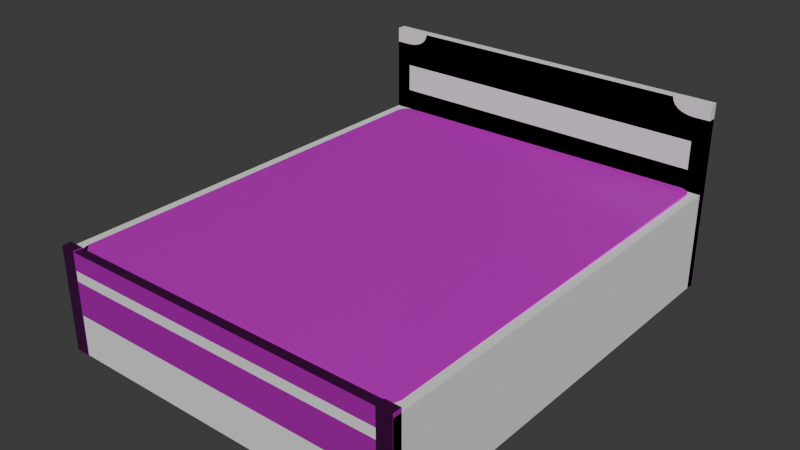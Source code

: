 # Source: bed.blend  (saved by Blender 4.1.24; exported with 4.5.12 LTS)
import bpy
from mathutils import Matrix  # noqa: F401  (used for matrix-valued properties, if any)

bpy.ops.wm.read_factory_settings(use_empty=True)
scene = bpy.context.scene
scene.name = 'Scene'

# ---- images (referenced by path relative to the original .blend; pixels are not part of the script)
import os
ASSET_DIR = os.environ.get("B2B_ASSET_DIR", "")  # directory of the original .blend (textures are referenced by path, not embedded)
HERE = os.path.dirname(os.path.abspath(__file__))  # packed textures are extracted next to this script under _unpacked/

def load_image(name, relpath, width, height, colorspace="sRGB"):
    """Load a texture the original file referenced (path relative to the .blend, or extracted next to this script)."""
    p = next((c for c in (os.path.join(HERE, relpath), os.path.join(ASSET_DIR, relpath)) if relpath and os.path.exists(c)), "")
    if p:
        img = bpy.data.images.load(p, check_existing=True)
        img.name = name
    else:  # same state as the original file: an image datablock whose file is absent (Cycles renders it pink)
        img = bpy.data.images.new(name, width, height)
        img.source = "FILE"
        img.filepath = "//" + (relpath or name)
    img.colorspace_settings.name = colorspace
    return img
img_wood059_2k_jpg_color_jpg_001 = load_image('Wood059_2K-JPG_Color.jpg.001', 'Wood059_2K-JPG_Color.jpg', 1024, 1024, 'sRGB')
img_wood059_2k_jpg_roughness_jpg_001 = load_image('Wood059_2K-JPG_Roughness.jpg.001', 'Wood059_2K-JPG_Roughness.jpg', 1024, 1024, 'Non-Color')
img_wood059_2k_jpg_normalgl_jpg_001 = load_image('Wood059_2K-JPG_NormalGL.jpg.001', 'Wood059_2K-JPG_NormalGL.jpg', 1024, 1024, 'Non-Color')
img_bed_ao = load_image('bed_ao', 'bed_ao.jpg', 1024, 1024, 'Non-Color')
img_mattress_roughness_jpg = load_image('mattress_roughness.jpg', 'mattress_roughness.jpg', 1024, 1024, 'Non-Color')
img_mattress_normal_jpg_001 = load_image('mattress_normal.jpg.001', 'mattress_normal.jpg', 1024, 1024, 'Non-Color')
img_mattress_albedo_jpg_001 = load_image('mattress_albedo.jpg.001', 'mattress_albedo.jpg', 1024, 1024, 'sRGB')

# ---- materials (node trees are filled in below, after node groups)
mat_bedbase = bpy.data.materials.new('BedBase')
mat_mattress = bpy.data.materials.new('Mattress')

# ---- material node trees
mat_bedbase.use_nodes = True; mat_bedbase.node_tree.nodes.clear()
_N = mat_bedbase.node_tree.nodes; _L = mat_bedbase.node_tree.links
n0 = _N.new('ShaderNodeBsdfPrincipled'); n0.name = 'Principled BSDF'; n0.location = (20, 380)
n0.inputs[13].default_value = 0.1955
n1 = _N.new('ShaderNodeOutputMaterial'); n1.name = 'Material Output'; n1.location = (300, 380)
n2 = _N.new('ShaderNodeTexImage'); n2.name = 'Image Texture'; n2.location = (88, -40)
n2.label = 'Base Color'
n2.image = img_wood059_2k_jpg_color_jpg_001
n3 = _N.new('ShaderNodeTexImage'); n3.name = 'Image Texture.001'; n3.location = (88, -360)
n3.label = 'Roughness'
n3.image = img_wood059_2k_jpg_roughness_jpg_001
n4 = _N.new('ShaderNodeTexImage'); n4.name = 'Image Texture.002'; n4.location = (88, -660)
n4.label = 'Normal'
n4.image = img_wood059_2k_jpg_normalgl_jpg_001
n5 = _N.new('ShaderNodeNormalMap'); n5.name = 'Normal Map'; n5.location = (-220, -60)
n6 = _N.new('ShaderNodeMapping'); n6.name = 'Mapping.001'; n6.location = (230, -40)
n7 = _N.new('NodeReroute'); n7.name = 'Reroute'; n7.location = (38, -555)
n7.width = 16
n7.socket_idname = 'NodeSocketVector'
n8 = _N.new('ShaderNodeTexCoord'); n8.name = 'Texture Coordinate.001'; n8.location = (30, -40)
n9 = _N.new('NodeFrame'); n9.name = 'Frame'; n9.location = (-1100, 120)
n9.label = 'Mapping'
n9.width = 400
n10 = _N.new('NodeFrame'); n10.name = 'Frame.001'; n10.location = (-628, 600)
n10.label = 'Textures'
n10.width = 358
n11 = _N.new('ShaderNodeTexImage'); n11.name = 'Image Texture.003'; n11.location = (-760, 940)
n11.label = 'MattressAO'
n11.image = img_bed_ao
n2.parent = n10
n3.parent = n10
n4.parent = n10
n6.parent = n9
n7.parent = n10
n8.parent = n9
_L.new(n0.outputs[0], n1.inputs[0])
_L.new(n3.outputs[0], n0.inputs[2])
_L.new(n7.outputs[0], n2.inputs[0])
_L.new(n7.outputs[0], n3.inputs[0])
_L.new(n7.outputs[0], n4.inputs[0])
_L.new(n6.outputs[0], n7.inputs[0])
_L.new(n8.outputs[2], n6.inputs[0])
_L.new(n5.outputs[0], n0.inputs[5])
_L.new(n4.outputs[0], n5.inputs[1])
_L.new(n2.outputs[0], n0.inputs[0])
n1.is_active_output = True
mat_mattress.use_nodes = True; mat_mattress.node_tree.nodes.clear()
_N = mat_mattress.node_tree.nodes; _L = mat_mattress.node_tree.links
n0 = _N.new('ShaderNodeBsdfPrincipled'); n0.name = 'Principled BSDF'; n0.location = (100, -840)
n1 = _N.new('ShaderNodeOutputMaterial'); n1.name = 'Material Output'; n1.location = (380, -840)
n2 = _N.new('ShaderNodeNormalMap'); n2.name = 'Normal Map'; n2.location = (-200, -1420)
n3 = _N.new('ShaderNodeTexImage'); n3.name = 'Image Texture.005'; n3.location = (88, -320)
n3.label = 'Roughness'
n3.image = img_mattress_roughness_jpg
n4 = _N.new('ShaderNodeTexImage'); n4.name = 'Image Texture.006'; n4.location = (88, -600)
n4.label = 'Normal'
n4.image = img_mattress_normal_jpg_001
n5 = _N.new('ShaderNodeMapping'); n5.name = 'Mapping.001'; n5.location = (230, -40)
n6 = _N.new('NodeReroute'); n6.name = 'Reroute.001'; n6.location = (38, -495)
n6.width = 16
n6.socket_idname = 'NodeSocketVector'
n7 = _N.new('ShaderNodeTexCoord'); n7.name = 'Texture Coordinate.001'; n7.location = (30, -40)
n8 = _N.new('NodeFrame'); n8.name = 'Frame.002'; n8.location = (-1260, -940)
n8.label = 'Mapping'
n8.width = 400
n9 = _N.new('NodeFrame'); n9.name = 'Frame.003'; n9.location = (-620, -740)
n9.label = 'Textures baked'
n9.width = 358
n10 = _N.new('ShaderNodeTexImage'); n10.name = 'Image Texture.007'; n10.location = (80, -40)
n10.label = 'mattress_albedo'
n10.image = img_mattress_albedo_jpg_001
n3.parent = n9
n4.parent = n9
n5.parent = n8
n6.parent = n9
n7.parent = n8
n10.parent = n9
_L.new(n0.outputs[0], n1.inputs[0])
_L.new(n2.outputs[0], n0.inputs[5])
_L.new(n6.outputs[0], n3.inputs[0])
_L.new(n6.outputs[0], n4.inputs[0])
_L.new(n5.outputs[0], n6.inputs[0])
_L.new(n7.outputs[2], n5.inputs[0])
_L.new(n6.outputs[0], n10.inputs[0])
_L.new(n10.outputs[0], n0.inputs[0])
_L.new(n3.outputs[0], n0.inputs[2])
_L.new(n4.outputs[0], n2.inputs[1])
n1.is_active_output = True

# ---- world
world_world = bpy.data.worlds.new('World'); scene.world = world_world
world_world.use_nodes = True; world_world.node_tree.nodes.clear()
_N = world_world.node_tree.nodes; _L = world_world.node_tree.links
n0 = _N.new('ShaderNodeOutputWorld'); n0.name = 'World Output'; n0.location = (300, 300)
n1 = _N.new('ShaderNodeBackground'); n1.name = 'Background'; n1.location = (10, 300)
n1.inputs[0].default_value = (0.05088, 0.05088, 0.05088, 1.0)
_L.new(n1.outputs[0], n0.inputs[0])
n0.is_active_output = True
world_world.color = (0.05088, 0.05088, 0.05088)
world_world.use_sun_shadow = False
world_world.sun_shadow_jitter_overblur = 0.0

# ---- meshes
me_cube = bpy.data.meshes.new('Cube')
me_cube.from_pydata([(-0.84, -1.04, 0.0), (-0.84, -1.04, 0.46), (-0.84, 1.04, 0.0), (-0.84, 1.04, 0.46), (0.84, -1.04, 0.0), (0.84, -1.04, 0.46), (0.84, 1.04, 0.0), (0.84, 1.04, 0.46), (-0.84, 1.0, 0.0), (-0.84, 1.0, 0.46), (0.84, 1.0, 0.0), (0.84, 1.0, 0.46), (-0.84, 1.0, 0.87), (-0.84, 1.04, 0.87), (0.84, 1.04, 0.87), (0.84, 1.0, 0.87)], [], [(8, 9, 3, 2), (2, 3, 7, 6), (10, 11, 5, 4), (4, 5, 1, 0), (8, 10, 4, 0), (11, 9, 1, 5), (11, 7, 14, 15), (2, 6, 10, 8), (6, 7, 11, 10), (0, 1, 9, 8), (14, 13, 12, 15), (3, 9, 12, 13), (7, 3, 13, 14), (9, 11, 15, 12)])
_uv = me_cube.uv_layers.new(name='UVMap')
_uv.uv.foreach_set('vector', [0.375, 0.125, 0.625, 0.125, 0.625, 0.25, 0.375, 0.25, 0.375, 0.25, 0.625, 0.25, 0.625, 0.5, 0.375, 0.5, 0.375, 0.625, 0.625, 0.625, 0.625, 0.75, 0.375, 0.75, 0.375, 0.75, 0.625, 0.75, 0.625, 1.0, 0.375, 1.0, 0.125, 0.625, 0.375, 0.625, 0.375, 0.75, 0.125, 0.75, 0.625, 0.625, 0.875, 0.625, 0.875, 0.75, 0.625, 0.75, 0.625, 0.625, 0.625, 0.5, 0.625, 0.5, 0.625, 0.625, 0.125, 0.5, 0.375, 0.5, 0.375, 0.625, 0.125, 0.625, 0.375, 0.5, 0.625, 0.5, 0.625, 0.625, 0.375, 0.625, 0.375, 0.0, 0.625, 0.0, 0.625, 0.125, 0.375, 0.125, 0.625, 0.5, 0.875, 0.5, 0.875, 0.625, 0.625, 0.625, 0.625, 0.25, 0.625, 0.125, 0.625, 0.125, 0.625, 0.25, 0.625, 0.5, 0.625, 0.25, 0.625, 0.25, 0.625, 0.5, 0.875, 0.625, 0.625, 0.625, 0.625, 0.625, 0.875, 0.625])
me_cube.use_mirror_x = True
me_cube.update()
me_cube_003 = bpy.data.meshes.new('Cube.003')
me_cube_003.from_pydata([(0.77, -1.042, 0.0), (0.77, -1.042, 0.48), (0.77, -1.0, 0.0), (0.77, -1.0, 0.48), (0.84, -1.042, 0.0), (0.84, -1.042, 0.48), (0.84, -1.0, 0.0), (0.84, -1.0, 0.48), (-0.84, -1.042, 0.0), (-0.84, -1.042, 0.48), (-0.84, -1.0, 0.0), (-0.84, -1.0, 0.48), (-0.77, -1.042, 0.0), (-0.77, -1.042, 0.48), (-0.77, -1.0, 0.0), (-0.77, -1.0, 0.48), (0.77, 1.0, 0.0), (0.77, 1.0, 0.8), (0.77, 1.042, 0.0), (0.77, 1.042, 0.8), (0.84, 1.0, 0.0), (0.84, 1.0, 0.8), (0.84, 1.042, 0.0), (0.84, 1.042, 0.8), (-0.77, 1.0, 0.19), (-0.77, 1.0, 0.8), (-0.77, 1.042, 0.19), (-0.77, 1.042, 0.8), (0.77, 1.0, 0.19), (0.77, 1.0, 0.8), (0.77, 1.042, 0.19), (0.77, 1.042, 0.8), (-0.77, 1.0, 0.5594), (-0.77, 1.0, 0.6913), (-0.77, 1.042, 0.6913), (-0.77, 1.042, 0.5594), (0.77, 1.042, 0.6913), (0.77, 1.042, 0.5594), (0.77, 1.0, 0.6913), (0.77, 1.0, 0.5594), (0.2567, 1.042, 0.19), (-0.2567, 1.042, 0.19), (-0.2567, 1.0, 0.19), (0.2567, 1.0, 0.19), (0.2567, 1.0, 0.5594), (-0.2567, 1.0, 0.5594), (-0.2567, 1.042, 0.5594), (0.2567, 1.042, 0.5594), (0.3909, 1.032, 0.5594), (0.3708, 1.032, 0.5594), (0.3708, 1.01, 0.5594), (0.3909, 1.01, 0.5594), (-0.3708, 1.032, 0.5594), (-0.3909, 1.032, 0.5594), (-0.3909, 1.01, 0.5594), (-0.3708, 1.01, 0.5594), (0.01349, 1.032, 0.5594), (-0.01349, 1.032, 0.5594), (-0.01349, 1.01, 0.5594), (0.01349, 1.01, 0.5594), (0.3708, 1.032, 0.6913), (0.3909, 1.032, 0.6913), (0.3909, 1.01, 0.6913), (0.3708, 1.01, 0.6913), (-0.3909, 1.032, 0.6913), (-0.3708, 1.032, 0.6913), (-0.3708, 1.01, 0.6913), (-0.3909, 1.01, 0.6913), (-0.01349, 1.032, 0.6913), (0.01349, 1.032, 0.6913), (0.01349, 1.01, 0.6913), (-0.01349, 1.01, 0.6913), (-0.77, 1.0, 0.8), (-0.77, 1.042, 0.8), (0.77, 1.0, 0.8), (0.77, 1.042, 0.8), (-0.77, -1.042, 0.19), (-0.77, -1.042, 0.3441), (-0.77, -1.0, 0.19), (-0.77, -1.0, 0.3441), (0.77, -1.042, 0.19), (0.77, -1.042, 0.3441), (0.77, -1.0, 0.19), (0.77, -1.0, 0.3441), (-0.77, -1.042, 0.3931), (-0.77, -1.042, 0.4755), (-0.77, -1.0, 0.3931), (-0.77, -1.0, 0.4755), (0.77, -1.042, 0.3931), (0.77, -1.042, 0.4755), (0.77, -1.0, 0.3931), (0.77, -1.0, 0.4755), (0.784, 1.0, 0.19), (0.784, 1.0, 0.3441), (0.826, 1.0, 0.19), (0.826, 1.0, 0.3441), (0.784, -1.0, 0.19), (0.784, -1.0, 0.3441), (0.826, -1.0, 0.19), (0.826, -1.0, 0.3441), (-0.826, 1.0, 0.19), (-0.826, 1.0, 0.3441), (-0.784, 1.0, 0.19), (-0.784, 1.0, 0.3441), (-0.826, -1.0, 0.19), (-0.826, -1.0, 0.3441), (-0.784, -1.0, 0.19), (-0.784, -1.0, 0.3441), (-0.77, 1.0, 0.8), (-0.77, 1.042, 0.8), (0.77, 1.0, 0.8), (0.77, 1.042, 0.8), (-0.6641, 1.0, 0.8678), (-0.77, 1.0, 0.8), (-0.6678, 1.0, 0.8502), (-0.6779, 1.0, 0.8336), (-0.6945, 1.0, 0.8194), (-0.7167, 1.0, 0.8088), (-0.7425, 1.0, 0.8023), (-0.77, 1.042, 0.8), (-0.6641, 1.042, 0.8678), (-0.7425, 1.042, 0.8023), (-0.7167, 1.042, 0.8088), (-0.6945, 1.042, 0.8194), (-0.6779, 1.042, 0.8336), (-0.6678, 1.042, 0.8502), (0.6641, 1.042, 0.8678), (0.77, 1.042, 0.8), (0.6678, 1.042, 0.8502), (0.6779, 1.042, 0.8336), (0.6945, 1.042, 0.8194), (0.7167, 1.042, 0.8088), (0.7425, 1.042, 0.8023), (0.77, 1.0, 0.8), (0.6641, 1.0, 0.8678), (0.7425, 1.0, 0.8023), (0.7167, 1.0, 0.8088), (0.6945, 1.0, 0.8194), (0.6779, 1.0, 0.8336), (0.6678, 1.0, 0.8502), (-0.784, -0.8409, 0.219), (0.8005, -0.8409, 0.219), (-0.784, -0.8409, 0.261), (0.8005, -0.8409, 0.261), (-0.784, -0.7709, 0.219), (0.8005, -0.7709, 0.219), (-0.784, -0.7709, 0.261), (0.8005, -0.7709, 0.261), (-0.784, -0.3719, 0.219), (0.8005, -0.3719, 0.219), (-0.784, -0.3719, 0.261), (0.8005, -0.3719, 0.261), (-0.784, -0.3019, 0.219), (0.8005, -0.3019, 0.219), (-0.784, -0.3019, 0.261), (0.8005, -0.3019, 0.261), (-0.784, 0.09706, 0.219), (0.8005, 0.09706, 0.219), (-0.784, 0.09706, 0.261), (0.8005, 0.09706, 0.261), (-0.784, 0.1671, 0.219), (0.8005, 0.1671, 0.219), (-0.784, 0.1671, 0.261), (0.8005, 0.1671, 0.261), (-0.784, 0.5661, 0.219), (0.8005, 0.5661, 0.219), (-0.784, 0.5661, 0.261), (0.8005, 0.5661, 0.261), (-0.784, 0.6361, 0.219), (0.8005, 0.6361, 0.219), (-0.784, 0.6361, 0.261), (0.8005, 0.6361, 0.261), (-0.84, 1.0, 0.0), (-0.84, 1.0, 0.8), (-0.84, 1.042, 0.0), (-0.84, 1.042, 0.8), (-0.77, 1.0, 0.0), (-0.77, 1.0, 0.8), (-0.77, 1.042, 0.0), (-0.77, 1.042, 0.8), (-0.75, -1.0, 0.27), (-0.8, -0.95, 0.27), (-0.775, -0.9933, 0.27), (-0.7933, -0.975, 0.27), (-0.8, 0.95, 0.27), (-0.75, 1.0, 0.27), (-0.7933, 0.975, 0.27), (-0.775, 0.9933, 0.27), (0.8, -0.95, 0.27), (0.75, -1.0, 0.27), (0.7933, -0.975, 0.27), (0.775, -0.9933, 0.27), (0.75, 1.0, 0.27), (0.8, 0.95, 0.27), (0.775, 0.9933, 0.27), (0.7933, 0.975, 0.27), (-0.8, -0.95, 0.46), (-0.75, -1.0, 0.46), (-0.7933, -0.975, 0.46), (-0.775, -0.9933, 0.46), (-0.75, 1.0, 0.4603), (-0.8, 0.95, 0.46), (-0.775, 0.9933, 0.4602), (-0.7933, 0.975, 0.46), (0.75, -1.0, 0.46), (0.8, -0.95, 0.4602), (0.775, -0.9933, 0.46), (0.7933, -0.975, 0.4601), (0.8, 0.95, 0.4697), (0.75, 1.0, 0.4697), (0.7933, 0.975, 0.4698), (0.775, 0.9933, 0.4698)], [], [(0, 1, 3, 2), (2, 3, 7, 6), (6, 7, 5, 4), (4, 5, 1, 0), (2, 6, 4, 0), (7, 3, 1, 5), (8, 9, 11, 10), (10, 11, 15, 14), (14, 15, 13, 12), (12, 13, 9, 8), (10, 14, 12, 8), (15, 11, 9, 13), (16, 17, 19, 18), (18, 19, 23, 22), (22, 23, 21, 20), (20, 21, 17, 16), (18, 22, 20, 16), (23, 19, 17, 21), (33, 25, 27, 34), (34, 27, 31, 36), (36, 31, 29, 38), (38, 29, 25, 33), (40, 30, 28, 43), (31, 27, 25, 29), (42, 45, 32, 24), (34, 36, 38, 33), (30, 37, 39, 28), (59, 56, 69, 70), (40, 47, 37, 30), (53, 54, 67, 64), (24, 32, 35, 26), (50, 51, 62, 63), (26, 35, 46, 41), (41, 46, 47, 40), (28, 39, 44, 43), (43, 44, 45, 42), (26, 41, 42, 24), (41, 40, 43, 42), (37, 47, 49, 48), (47, 44, 50, 49), (44, 39, 51, 50), (39, 37, 48, 51), (46, 35, 53, 52), (35, 32, 54, 53), (32, 45, 55, 54), (45, 46, 52, 55), (47, 46, 57, 56), (46, 45, 58, 57), (45, 44, 59, 58), (44, 47, 56, 59), (61, 60, 63, 62), (65, 64, 67, 66), (69, 68, 71, 70), (48, 49, 60, 61), (54, 55, 66, 67), (57, 58, 71, 68), (51, 48, 61, 62), (52, 53, 64, 65), (58, 59, 70, 71), (49, 50, 63, 60), (55, 52, 65, 66), (56, 57, 68, 69), (75, 73, 72, 74), (76, 77, 79, 78), (78, 79, 83, 82), (82, 83, 81, 80), (80, 81, 77, 76), (78, 82, 80, 76), (83, 79, 77, 81), (84, 85, 87, 86), (86, 87, 91, 90), (90, 91, 89, 88), (88, 89, 85, 84), (86, 90, 88, 84), (91, 87, 85, 89), (92, 93, 95, 94), (94, 95, 99, 98), (98, 99, 97, 96), (96, 97, 93, 92), (94, 98, 96, 92), (99, 95, 93, 97), (100, 101, 103, 102), (102, 103, 107, 106), (106, 107, 105, 104), (104, 105, 101, 100), (102, 106, 104, 100), (107, 103, 101, 105), (111, 110, 108, 109), (108, 110, 133, 135, 136, 137, 138, 139, 134, 112, 114, 115, 116, 117, 118, 113), (126, 120, 112, 134), (111, 109, 119, 121, 122, 123, 124, 125, 120, 126, 128, 129, 130, 131, 132, 127), (110, 111, 127, 133), (112, 120, 125, 114), (114, 125, 124, 115), (115, 124, 123, 116), (116, 123, 122, 117), (117, 122, 121, 118), (118, 121, 119, 113), (126, 134, 139, 128), (128, 139, 138, 129), (129, 138, 137, 130), (130, 137, 136, 131), (131, 136, 135, 132), (132, 135, 133, 127), (109, 108, 113, 119), (140, 141, 143, 142), (142, 143, 147, 146), (146, 147, 145, 144), (144, 145, 141, 140), (142, 146, 144, 140), (147, 143, 141, 145), (148, 149, 151, 150), (150, 151, 155, 154), (154, 155, 153, 152), (152, 153, 149, 148), (150, 154, 152, 148), (155, 151, 149, 153), (156, 157, 159, 158), (158, 159, 163, 162), (162, 163, 161, 160), (160, 161, 157, 156), (158, 162, 160, 156), (163, 159, 157, 161), (164, 165, 167, 166), (166, 167, 171, 170), (170, 171, 169, 168), (168, 169, 165, 164), (166, 170, 168, 164), (171, 167, 165, 169), (172, 173, 175, 174), (174, 175, 179, 178), (178, 179, 177, 176), (176, 177, 173, 172), (174, 178, 176, 172), (179, 175, 173, 177), (196, 197, 205), (208, 209, 200), (188, 189, 181), (210, 211, 208), (201, 208, 200), (200, 202, 201), (202, 203, 201), (196, 198, 197), (198, 199, 197), (197, 204, 205), (206, 207, 204), (211, 209, 208), (207, 205, 204), (193, 188, 181, 184), (182, 180, 197, 199), (184, 186, 185), (186, 187, 185), (185, 192, 193), (192, 194, 193), (194, 195, 193), (188, 190, 189), (190, 191, 189), (189, 180, 181), (180, 182, 181), (182, 183, 181), (184, 185, 193), (201, 196, 205, 208), (185, 187, 202, 200), (186, 184, 201, 203), (187, 186, 203, 202), (205, 188, 193, 208), (183, 182, 199, 198), (181, 183, 198, 196), (184, 181, 196, 201), (195, 210, 208, 193), (209, 211, 194, 192), (192, 185, 200, 209), (190, 207, 206, 191), (191, 206, 204, 189), (188, 205, 207, 190), (211, 210, 195, 194), (197, 180, 189, 204)])
me_cube_003.polygons.foreach_set('material_index', [0, 0, 0, 0, 0, 0, 0, 0, 0, 0, 0, 0, 0, 0, 0, 0, 0, 0, 0, 0, 0, 0, 0, 0, 0, 0, 0, 0, 0, 0, 0, 0, 0, 0, 0, 0, 0, 0, 0, 0, 0, 0, 0, 0, 0, 0, 0, 0, 0, 0, 0, 0, 0, 0, 0, 0, 0, 0, 0, 0, 0, 0, 0, 0, 0, 0, 0, 0, 0, 0, 0, 0, 0, 0, 0, 0, 0, 0, 0, 0, 0, 0, 0, 0, 0, 0, 0, 0, 0, 0, 0, 0, 0, 0, 0, 0, 0, 0, 0, 0, 0, 0, 0, 0, 0, 0, 0, 0, 0, 0, 0, 0, 0, 0, 0, 0, 0, 0, 0, 0, 0, 0, 0, 0, 0, 0, 0, 0, 0, 0, 0, 0, 0, 0, 0, 1, 1, 1, 1, 1, 1, 1, 1, 1, 1, 1, 1, 1, 1, 1, 1, 1, 1, 1, 1, 1, 1, 1, 1, 1, 1, 1, 1, 1, 1, 1, 1, 1, 1, 1, 1, 1, 1, 1, 1, 1, 1])
_uv = me_cube_003.uv_layers.new(name='UVMap')
_uv.uv.foreach_set('vector', [0.9604, 0.8664, 0.8853, 0.8664, 0.8853, 0.8598, 0.9604, 0.8598, 0.9167, 0.2957, 0.8416, 0.2957, 0.8416, 0.2847, 0.9167, 0.2847, 0.9612, 0.6969, 0.8861, 0.6969, 0.8861, 0.6903, 0.9612, 0.6903, 0.9167, 0.5193, 0.8416, 0.5193, 0.8416, 0.5083, 0.9167, 0.5083, 0.9426, 0.5127, 0.9535, 0.5127, 0.9535, 0.5193, 0.9426, 0.5193, 0.9426, 0.4803, 0.9535, 0.4803, 0.9535, 0.4869, 0.9426, 0.4869, 0.9611, 0.6413, 0.886, 0.6413, 0.886, 0.6347, 0.9611, 0.6347, 0.9603, 0.7699, 0.8852, 0.7699, 0.8852, 0.7589, 0.9603, 0.7589, 0.5777, 0.04479, 0.5026, 0.04479, 0.5026, 0.03822, 0.5777, 0.03822, 0.9167, 0.4825, 0.8416, 0.4825, 0.8416, 0.4715, 0.9167, 0.4715, 0.9426, 0.2891, 0.9535, 0.2891, 0.9535, 0.2957, 0.9426, 0.2957, 0.9457, 0.2135, 0.9567, 0.2135, 0.9567, 0.2201, 0.9457, 0.2201, 0.2889, 0.05252, 0.1638, 0.05252, 0.1638, 0.04595, 0.2889, 0.04595, 0.8157, 0.2957, 0.6905, 0.2957, 0.6905, 0.2847, 0.8157, 0.2847, 0.7506, 0.04918, 0.6255, 0.04918, 0.6255, 0.0426, 0.7506, 0.0426, 0.8157, 0.5193, 0.6905, 0.5193, 0.6905, 0.5083, 0.8157, 0.5083, 0.9448, 0.4277, 0.9557, 0.4277, 0.9557, 0.4343, 0.9448, 0.4343, 0.9708, 0.5452, 0.9817, 0.5452, 0.9817, 0.5517, 0.9708, 0.5517, 0.9094, 0.1465, 0.8924, 0.1465, 0.8924, 0.1399, 0.9094, 0.1399, 0.5925, 0.3172, 0.5925, 0.3342, 0.3516, 0.3342, 0.3516, 0.3172, 0.9094, 0.114, 0.8924, 0.114, 0.8924, 0.1075, 0.9094, 0.1075, 0.5926, 0.3601, 0.5926, 0.3771, 0.3516, 0.3771, 0.3516, 0.3601, 0.7862, 0.07504, 0.8665, 0.07504, 0.8665, 0.08161, 0.7862, 0.08161, 0.6255, 0.1075, 0.8665, 0.1075, 0.8665, 0.114, 0.6255, 0.114, 0.432, 0.929, 0.432, 0.9869, 0.3516, 0.9869, 0.3516, 0.929, 0.3516, 0.07066, 0.5926, 0.07066, 0.5926, 0.07723, 0.3516, 0.07723, 0.95, 0.3771, 0.8922, 0.3771, 0.8922, 0.3705, 0.95, 0.3705, 0.9198, 0.2165, 0.9198, 0.2201, 0.8992, 0.2201, 0.8992, 0.2165, 0.4319, 0.8454, 0.4319, 0.9032, 0.3516, 0.9032, 0.3516, 0.8454, 0.9559, 0.1429, 0.9559, 0.1465, 0.9352, 0.1465, 0.9352, 0.1429, 0.95, 0.8195, 0.8922, 0.8195, 0.8922, 0.8129, 0.95, 0.8129, 0.9595, 0.9513, 0.9595, 0.9544, 0.9389, 0.9544, 0.9389, 0.9513, 0.5925, 0.8454, 0.5925, 0.9032, 0.5122, 0.9032, 0.5122, 0.8454, 0.5122, 0.8454, 0.5122, 0.9032, 0.4319, 0.9032, 0.4319, 0.8454, 0.5926, 0.929, 0.5926, 0.9869, 0.5123, 0.9869, 0.5123, 0.929, 0.5123, 0.929, 0.5123, 0.9869, 0.432, 0.9869, 0.432, 0.929, 0.6255, 0.07504, 0.7058, 0.07504, 0.7058, 0.08161, 0.6255, 0.08161, 0.7058, 0.07504, 0.7862, 0.07504, 0.7862, 0.08161, 0.7058, 0.08161, 0.3516, 0.1031, 0.432, 0.1031, 0.4141, 0.1046, 0.4109, 0.1046, 0.432, 0.1031, 0.432, 0.1097, 0.4141, 0.1082, 0.4141, 0.1046, 0.432, 0.1097, 0.3516, 0.1097, 0.4109, 0.1082, 0.4141, 0.1082, 0.3516, 0.1097, 0.3516, 0.1031, 0.4109, 0.1046, 0.4109, 0.1082, 0.5123, 0.1031, 0.5926, 0.1031, 0.5333, 0.1046, 0.5302, 0.1046, 0.5926, 0.1031, 0.5926, 0.1097, 0.5333, 0.1082, 0.5333, 0.1046, 0.5926, 0.1097, 0.5123, 0.1097, 0.5302, 0.1082, 0.5333, 0.1082, 0.5123, 0.1097, 0.5123, 0.1031, 0.5302, 0.1046, 0.5302, 0.1082, 0.432, 0.1031, 0.5123, 0.1031, 0.4742, 0.1046, 0.47, 0.1046, 0.5123, 0.1031, 0.5123, 0.1097, 0.4742, 0.1082, 0.4742, 0.1046, 0.5123, 0.1097, 0.432, 0.1097, 0.47, 0.1082, 0.4742, 0.1082, 0.432, 0.1097, 0.432, 0.1031, 0.47, 0.1046, 0.47, 0.1082, 0.981, 0.733, 0.981, 0.7299, 0.9846, 0.7299, 0.9846, 0.733, 0.9794, 0.2957, 0.9794, 0.2926, 0.983, 0.2926, 0.983, 0.2957, 0.9794, 0.4844, 0.9836, 0.4844, 0.9836, 0.488, 0.9794, 0.488, 0.9629, 0.3311, 0.9629, 0.3342, 0.9422, 0.3342, 0.9422, 0.3311, 0.9595, 0.0755, 0.9595, 0.07864, 0.9389, 0.07864, 0.9389, 0.0755, 0.9449, 0.5481, 0.9449, 0.5517, 0.9243, 0.5517, 0.9243, 0.5481, 0.9559, 0.1105, 0.9559, 0.114, 0.9352, 0.114, 0.9352, 0.1105, 0.9595, 0.1846, 0.9595, 0.1877, 0.9389, 0.1877, 0.9389, 0.1846, 0.913, 0.9502, 0.913, 0.9544, 0.8924, 0.9544, 0.8924, 0.9502, 0.913, 0.07504, 0.913, 0.07864, 0.8924, 0.07864, 0.8924, 0.07504, 0.9481, 0.04558, 0.9481, 0.04918, 0.9275, 0.04918, 0.9275, 0.04558, 0.913, 0.1835, 0.913, 0.1877, 0.8924, 0.1877, 0.8924, 0.1835, 0.6779, 0.4277, 0.9189, 0.4277, 0.9189, 0.4343, 0.6779, 0.4343, 0.9165, 0.9869, 0.8924, 0.9869, 0.8924, 0.9803, 0.9165, 0.9803, 0.3516, 0.7695, 0.3516, 0.7454, 0.5925, 0.7454, 0.5925, 0.7695, 0.9164, 0.3342, 0.8923, 0.3342, 0.8923, 0.3276, 0.9164, 0.3276, 0.5926, 0.7954, 0.5926, 0.8195, 0.3516, 0.8195, 0.3516, 0.7954, 0.6255, 0.1811, 0.8665, 0.1811, 0.8665, 0.1877, 0.6255, 0.1877, 0.01272, 0.07838, 0.2537, 0.07838, 0.2537, 0.08496, 0.01272, 0.08496, 0.9551, 0.733, 0.9422, 0.733, 0.9422, 0.7265, 0.9551, 0.7265, 0.01272, 0.2298, 0.01272, 0.2169, 0.2536, 0.2169, 0.2536, 0.2298, 0.9552, 0.9869, 0.9423, 0.9869, 0.9423, 0.9803, 0.9552, 0.9803, 0.5926, 0.246, 0.5926, 0.2589, 0.3516, 0.2589, 0.3516, 0.246, 0.6255, 0.1399, 0.8665, 0.1399, 0.8665, 0.1465, 0.6255, 0.1465, 0.01272, 0.1108, 0.2537, 0.1108, 0.2537, 0.1174, 0.01272, 0.1174, 0.9164, 0.9032, 0.8923, 0.9032, 0.8923, 0.8966, 0.9164, 0.8966, 0.6646, 0.4601, 0.6646, 0.4842, 0.3516, 0.4842, 0.3516, 0.4601, 0.3107, 0.09601, 0.2866, 0.09601, 0.2866, 0.08944, 0.3107, 0.08944, 0.6646, 0.5101, 0.6646, 0.5342, 0.3516, 0.5342, 0.3516, 0.5101, 0.6646, 0.2913, 0.3516, 0.2913, 0.3516, 0.2847, 0.6646, 0.2847, 0.3257, 0.3271, 0.01272, 0.3271, 0.01272, 0.3205, 0.3257, 0.3205, 0.9164, 0.733, 0.8923, 0.733, 0.8923, 0.7265, 0.9164, 0.7265, 0.3257, 0.353, 0.3257, 0.3771, 0.01272, 0.3771, 0.01272, 0.353, 0.9164, 0.2589, 0.8922, 0.2589, 0.8922, 0.2523, 0.9164, 0.2523, 0.6646, 0.5601, 0.6646, 0.5842, 0.3516, 0.5842, 0.3516, 0.5601, 0.3257, 0.2947, 0.01272, 0.2947, 0.01272, 0.2881, 0.3257, 0.2881, 0.3257, 0.2622, 0.01272, 0.2622, 0.01272, 0.2557, 0.3257, 0.2557, 0.9315, 0.5776, 0.9315, 0.5842, 0.6905, 0.5842, 0.6905, 0.5776, 0.6184, 0.8557, 0.8594, 0.8557, 0.8594, 0.8557, 0.8551, 0.8561, 0.8511, 0.8571, 0.8476, 0.8588, 0.845, 0.861, 0.8434, 0.8636, 0.8429, 0.8664, 0.635, 0.8664, 0.6344, 0.8636, 0.6328, 0.861, 0.6302, 0.8588, 0.6267, 0.8571, 0.6227, 0.8561, 0.6184, 0.8557, 0.6905, 0.5452, 0.8984, 0.5452, 0.8984, 0.5517, 0.6905, 0.5517, 0.6184, 0.7589, 0.8593, 0.7589, 0.8593, 0.7589, 0.855, 0.7593, 0.851, 0.7603, 0.8475, 0.7619, 0.8449, 0.7642, 0.8433, 0.7668, 0.8428, 0.7695, 0.635, 0.7695, 0.6344, 0.7668, 0.6328, 0.7642, 0.6302, 0.7619, 0.6267, 0.7603, 0.6227, 0.7593, 0.6184, 0.7589, 0.9811, 0.9869, 0.9811, 0.9869, 0.9811, 0.9869, 0.9811, 0.9869, 0.3214, 0.05252, 0.3148, 0.05252, 0.3148, 0.04975, 0.3214, 0.04975, 0.3214, 0.04975, 0.3148, 0.04975, 0.3148, 0.04711, 0.3214, 0.04711, 0.9422, 0.2589, 0.9422, 0.2523, 0.9448, 0.2523, 0.9448, 0.2589, 0.9448, 0.2589, 0.9448, 0.2523, 0.9483, 0.2523, 0.9483, 0.2589, 0.9483, 0.2589, 0.9483, 0.2523, 0.9523, 0.2523, 0.9523, 0.2589, 0.9523, 0.2589, 0.9523, 0.2523, 0.9567, 0.2523, 0.9567, 0.2589, 0.986, 0.5193, 0.9794, 0.5193, 0.9794, 0.5165, 0.986, 0.5165, 0.986, 0.5165, 0.9794, 0.5165, 0.9794, 0.5139, 0.986, 0.5139, 0.9566, 0.8966, 0.9566, 0.9032, 0.954, 0.9032, 0.954, 0.8966, 0.954, 0.8966, 0.954, 0.9032, 0.9506, 0.9032, 0.9506, 0.8966, 0.9506, 0.8966, 0.9506, 0.9032, 0.9465, 0.9032, 0.9465, 0.8966, 0.9465, 0.8966, 0.9465, 0.9032, 0.9422, 0.9032, 0.9422, 0.8966, 0.9816, 0.4343, 0.9816, 0.4343, 0.9816, 0.4343, 0.9816, 0.4343, 0.6184, 0.3276, 0.8664, 0.3276, 0.8664, 0.3342, 0.6184, 0.3342, 0.8602, 0.6969, 0.6122, 0.6969, 0.6122, 0.6859, 0.8602, 0.6859, 0.6185, 0.3705, 0.8664, 0.3705, 0.8664, 0.3771, 0.6185, 0.3771, 0.01272, 0.1801, 0.2607, 0.1801, 0.2607, 0.191, 0.01272, 0.191, 0.9384, 0.01972, 0.9275, 0.01972, 0.9275, 0.01315, 0.9384, 0.01315, 0.2116, 0.02009, 0.2006, 0.02009, 0.2006, 0.01352, 0.2116, 0.01352, 0.6184, 0.7265, 0.8664, 0.7265, 0.8664, 0.733, 0.6184, 0.733, 0.5996, 0.1465, 0.3516, 0.1465, 0.3516, 0.1355, 0.5996, 0.1355, 0.6185, 0.8129, 0.8664, 0.8129, 0.8664, 0.8195, 0.6185, 0.8195, 0.01272, 0.1433, 0.2607, 0.1433, 0.2607, 0.1542, 0.01272, 0.1542, 0.2852, 0.02009, 0.2742, 0.02009, 0.2742, 0.01352, 0.2852, 0.01352, 0.322, 0.02009, 0.3111, 0.02009, 0.3111, 0.01352, 0.322, 0.01352, 0.6185, 0.9803, 0.8665, 0.9803, 0.8665, 0.9869, 0.6185, 0.9869, 0.8664, 0.9032, 0.6184, 0.9032, 0.6184, 0.8922, 0.8664, 0.8922, 0.6255, 0.2135, 0.8733, 0.2135, 0.8733, 0.2201, 0.6255, 0.2201, 0.6121, 0.6303, 0.8601, 0.6303, 0.8601, 0.6413, 0.6121, 0.6413, 0.9869, 0.3771, 0.9759, 0.3771, 0.9759, 0.3705, 0.9869, 0.3705, 0.9869, 0.8195, 0.9759, 0.8195, 0.9759, 0.8129, 0.9869, 0.8129, 0.6185, 0.9478, 0.8665, 0.9478, 0.8665, 0.9544, 0.6185, 0.9544, 0.5996, 0.1833, 0.3516, 0.1833, 0.3516, 0.1723, 0.5996, 0.1723, 0.6185, 0.2523, 0.8664, 0.2523, 0.8664, 0.2589, 0.6185, 0.2589, 0.3516, 0.2092, 0.5996, 0.2092, 0.5996, 0.2201, 0.3516, 0.2201, 0.2484, 0.02009, 0.2374, 0.02009, 0.2374, 0.01352, 0.2484, 0.01352, 0.1747, 0.02009, 0.1638, 0.02009, 0.1638, 0.01352, 0.1747, 0.01352, 0.9016, 0.04918, 0.7765, 0.04918, 0.7765, 0.0426, 0.9016, 0.0426, 0.1379, 0.05252, 0.01272, 0.05252, 0.01272, 0.04157, 0.1379, 0.04157, 0.4768, 0.04479, 0.3516, 0.04479, 0.3516, 0.03822, 0.4768, 0.03822, 0.8157, 0.4825, 0.6905, 0.4825, 0.6905, 0.4715, 0.8157, 0.4715, 0.9574, 0.5776, 0.9684, 0.5776, 0.9684, 0.5842, 0.9574, 0.5842, 0.974, 0.0426, 0.9849, 0.0426, 0.9849, 0.04918, 0.974, 0.04918, 0.3179, 0.7364, 0.3257, 0.7443, 0.3179, 0.9869, 0.02054, 0.9869, 0.01272, 0.979, 0.01272, 0.7443, 0.02054, 0.7106, 0.01272, 0.7027, 0.02054, 0.4601, 0.01663, 0.9858, 0.01376, 0.9829, 0.02054, 0.9869, 0.02054, 0.7364, 0.02054, 0.9869, 0.01272, 0.7443, 0.01272, 0.7443, 0.01377, 0.7403, 0.02054, 0.7364, 0.01377, 0.7403, 0.01663, 0.7375, 0.02054, 0.7364, 0.3179, 0.7364, 0.3218, 0.7375, 0.3257, 0.7443, 0.3218, 0.7375, 0.3247, 0.7403, 0.3257, 0.7443, 0.3257, 0.7443, 0.3257, 0.979, 0.3179, 0.9869, 0.3247, 0.9829, 0.3218, 0.9858, 0.3257, 0.979, 0.01376, 0.9829, 0.01272, 0.979, 0.02054, 0.9869, 0.3218, 0.9858, 0.3179, 0.9869, 0.3257, 0.979, 0.3179, 0.7106, 0.02054, 0.7106, 0.02054, 0.4601, 0.3179, 0.4601, 0.3163, 0.1545, 0.3163, 0.1584, 0.2866, 0.1584, 0.2866, 0.1545, 0.3179, 0.4601, 0.3218, 0.4612, 0.3257, 0.468, 0.3218, 0.4612, 0.3247, 0.4641, 0.3257, 0.468, 0.3257, 0.468, 0.3257, 0.7027, 0.3179, 0.7106, 0.3257, 0.7027, 0.3247, 0.7067, 0.3179, 0.7106, 0.3247, 0.7067, 0.3218, 0.7095, 0.3179, 0.7106, 0.02054, 0.7106, 0.01663, 0.7095, 0.01272, 0.7027, 0.01663, 0.7095, 0.01376, 0.7067, 0.01272, 0.7027, 0.01272, 0.7027, 0.01272, 0.468, 0.02054, 0.4601, 0.01272, 0.468, 0.01376, 0.4641, 0.02054, 0.4601, 0.01376, 0.4641, 0.01663, 0.4612, 0.02054, 0.4601, 0.3179, 0.4601, 0.3257, 0.468, 0.3179, 0.7106, 0.02054, 0.7364, 0.3179, 0.7364, 0.3179, 0.9869, 0.02054, 0.9869, 0.3093, 0.2229, 0.3093, 0.2268, 0.2795, 0.2268, 0.2795, 0.2229, 0.3468, 0.4046, 0.3507, 0.4045, 0.3507, 0.4342, 0.3468, 0.4343, 0.3093, 0.2268, 0.3093, 0.2298, 0.2795, 0.2298, 0.2795, 0.2268, 0.3181, 0.403, 0.3182, 0.4327, 0.02087, 0.4343, 0.02071, 0.403, 0.3163, 0.1516, 0.3163, 0.1545, 0.2866, 0.1545, 0.2866, 0.1516, 0.6481, 0.4045, 0.652, 0.4046, 0.652, 0.4343, 0.6481, 0.4342, 0.3507, 0.4045, 0.6481, 0.4045, 0.6481, 0.4342, 0.3507, 0.4342, 0.01574, 0.4343, 0.01558, 0.403, 0.01949, 0.403, 0.01966, 0.4343, 0.2866, 0.1258, 0.2866, 0.1219, 0.3178, 0.1219, 0.3178, 0.1258, 0.5863, 0.6413, 0.3516, 0.6413, 0.3516, 0.6115, 0.5863, 0.61, 0.3163, 0.191, 0.2866, 0.191, 0.2866, 0.1882, 0.3163, 0.1882, 0.3163, 0.1882, 0.2866, 0.1882, 0.2866, 0.1843, 0.3163, 0.1843, 0.317, 0.4327, 0.3169, 0.403, 0.3208, 0.4029, 0.3209, 0.4327, 0.01272, 0.4029, 0.01558, 0.403, 0.01574, 0.4343, 0.01288, 0.4342, 0.3516, 0.6969, 0.3516, 0.6671, 0.5864, 0.6671, 0.5864, 0.6969])
me_cube_003.materials.append(mat_bedbase)
me_cube_003.materials.append(mat_mattress)
me_cube_003.update()

# ---- objects
ob_bed_colonly = bpy.data.objects.new('Bed-colonly', me_cube)
ob_bed = bpy.data.objects.new('Bed', me_cube_003)

# ---- transforms, parenting, visibility, modifiers, constraints
ob_bed_colonly.parent = ob_bed
ob_bed_colonly.location = (0.0, 0.0, 0.0)
ob_bed_colonly.display_type = 'WIRE'
ob_bed_colonly.use_mesh_mirror_x = True
ob_bed.location = (0.0, 0.0, 0.0)

# ---- collection membership
scene.collection.objects.link(ob_bed_colonly)
scene.collection.objects.link(ob_bed)

# ---- scene / render settings (as saved in the file)
scene.frame_start = 1; scene.frame_end = 250; scene.frame_set(1)
scene.render.engine = 'CYCLES'
scene.cycles.sampling_pattern = 'TABULATED_SOBOL'
scene.cycles.bake_type = 'DIFFUSE'
scene.eevee.ray_tracing_options.trace_max_roughness = 0.0
bpy.context.view_layer.update()

# ---- added for rendering (the .blend has no active camera and no usable light): camera, sun
cam_auto = bpy.data.cameras.new('AutoCamera')
cam_auto.lens = 50.0
cam_auto.sensor_width = 36.0
cam_auto.clip_end = 1000.0
ob_auto_camera = bpy.data.objects.new('AutoCamera', cam_auto)
scene.collection.objects.link(ob_auto_camera)
ob_auto_camera.location = (2.6042, -3.12504, 2.51836)
ob_auto_camera.rotation_euler = (1.09748, -7.21219e-08, 0.694738)
scene.camera = ob_auto_camera
light_auto_sun = bpy.data.lights.new('AutoSun', 'SUN')
light_auto_sun.energy = 3.0
light_auto_sun.angle = 0.0523599
ob_auto_sun = bpy.data.objects.new('AutoSun', light_auto_sun)
scene.collection.objects.link(ob_auto_sun)
ob_auto_sun.rotation_euler = (0.872665, 0.174533, 0.523599)
bpy.context.view_layer.update()
